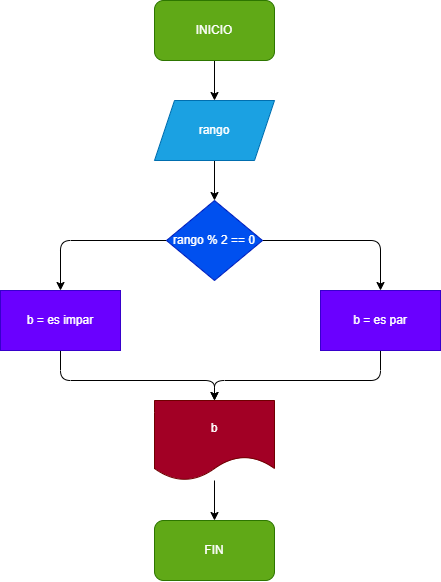

The diagram above was exported from draw.io. Its source (the exported page's mxGraphModel, read from the mxfile embedded in the PNG):
<mxGraphModel dx="1083" dy="783" grid="1" gridSize="10" guides="1" tooltips="1" connect="1" arrows="1" fold="1" page="1" pageScale="1" pageWidth="827" pageHeight="1169" math="0" shadow="0">
  <root>
    <mxCell id="0" />
    <mxCell id="1" parent="0" />
    <mxCell id="4" value="" style="edgeStyle=none;html=1;" edge="1" parent="1" source="2" target="3">
      <mxGeometry relative="1" as="geometry" />
    </mxCell>
    <mxCell id="2" value="INICIO" style="rounded=1;whiteSpace=wrap;html=1;fillColor=#60a917;fontColor=#ffffff;strokeColor=#2D7600;" vertex="1" parent="1">
      <mxGeometry x="354" y="20" width="120" height="60" as="geometry" />
    </mxCell>
    <mxCell id="7" value="" style="edgeStyle=none;html=1;" edge="1" parent="1" source="3" target="6">
      <mxGeometry relative="1" as="geometry" />
    </mxCell>
    <mxCell id="3" value="rango" style="shape=parallelogram;perimeter=parallelogramPerimeter;whiteSpace=wrap;html=1;fixedSize=1;fillColor=#1ba1e2;fontColor=#ffffff;strokeColor=#006EAF;" vertex="1" parent="1">
      <mxGeometry x="354" y="120" width="120" height="60" as="geometry" />
    </mxCell>
    <mxCell id="11" style="edgeStyle=none;html=1;exitX=0;exitY=0.5;exitDx=0;exitDy=0;entryX=0.5;entryY=0;entryDx=0;entryDy=0;" edge="1" parent="1" source="6" target="9">
      <mxGeometry relative="1" as="geometry">
        <Array as="points">
          <mxPoint x="260" y="260" />
        </Array>
      </mxGeometry>
    </mxCell>
    <mxCell id="12" style="edgeStyle=none;html=1;exitX=1;exitY=0.5;exitDx=0;exitDy=0;entryX=0.5;entryY=0;entryDx=0;entryDy=0;" edge="1" parent="1" source="6" target="8">
      <mxGeometry relative="1" as="geometry">
        <Array as="points">
          <mxPoint x="580" y="260" />
        </Array>
      </mxGeometry>
    </mxCell>
    <mxCell id="6" value="rango % 2 == 0" style="rhombus;whiteSpace=wrap;html=1;fillColor=#0050ef;fontColor=#ffffff;strokeColor=#001DBC;" vertex="1" parent="1">
      <mxGeometry x="366" y="220" width="96" height="80" as="geometry" />
    </mxCell>
    <mxCell id="14" style="edgeStyle=none;html=1;exitX=0.5;exitY=1;exitDx=0;exitDy=0;entryX=0.5;entryY=0;entryDx=0;entryDy=0;" edge="1" parent="1" source="8" target="10">
      <mxGeometry relative="1" as="geometry">
        <Array as="points">
          <mxPoint x="580" y="400" />
          <mxPoint x="414" y="400" />
        </Array>
      </mxGeometry>
    </mxCell>
    <mxCell id="8" value="b = es par" style="rounded=0;whiteSpace=wrap;html=1;fillColor=#6a00ff;fontColor=#ffffff;strokeColor=#3700CC;" vertex="1" parent="1">
      <mxGeometry x="520" y="310" width="120" height="60" as="geometry" />
    </mxCell>
    <mxCell id="13" style="edgeStyle=none;html=1;exitX=0.5;exitY=1;exitDx=0;exitDy=0;entryX=0.5;entryY=0;entryDx=0;entryDy=0;" edge="1" parent="1" source="9" target="10">
      <mxGeometry relative="1" as="geometry">
        <Array as="points">
          <mxPoint x="260" y="400" />
          <mxPoint x="414" y="400" />
        </Array>
      </mxGeometry>
    </mxCell>
    <mxCell id="9" value="b = es impar" style="rounded=0;whiteSpace=wrap;html=1;fillColor=#6a00ff;fontColor=#ffffff;strokeColor=#3700CC;" vertex="1" parent="1">
      <mxGeometry x="200" y="310" width="120" height="60" as="geometry" />
    </mxCell>
    <mxCell id="16" value="" style="edgeStyle=none;html=1;" edge="1" parent="1" source="10" target="15">
      <mxGeometry relative="1" as="geometry" />
    </mxCell>
    <mxCell id="10" value="b" style="shape=document;whiteSpace=wrap;html=1;boundedLbl=1;fillColor=#a20025;fontColor=#ffffff;strokeColor=#6F0000;" vertex="1" parent="1">
      <mxGeometry x="354" y="420" width="120" height="80" as="geometry" />
    </mxCell>
    <mxCell id="15" value="FIN" style="rounded=1;whiteSpace=wrap;html=1;fillColor=#60a917;fontColor=#ffffff;strokeColor=#2D7600;" vertex="1" parent="1">
      <mxGeometry x="354" y="540" width="120" height="60" as="geometry" />
    </mxCell>
  </root>
</mxGraphModel>